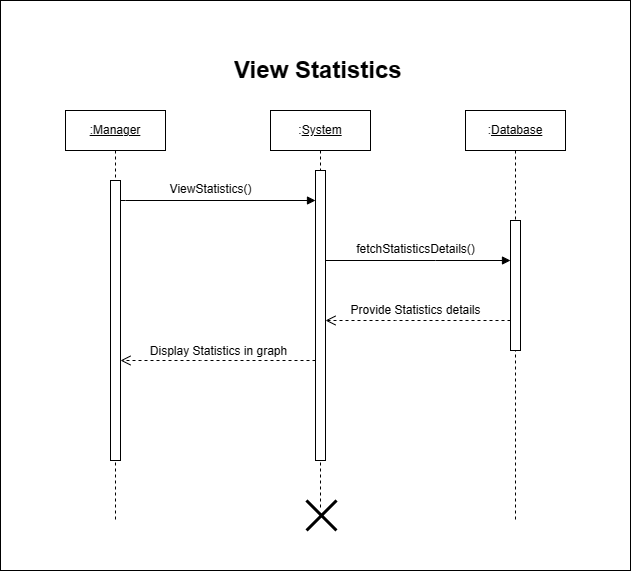

The diagram above was exported from draw.io. Its source (the exported page's mxGraphModel, read from the mxfile embedded in the PNG):
<mxGraphModel dx="1400" dy="650" grid="1" gridSize="10" guides="1" tooltips="1" connect="1" arrows="1" fold="1" page="1" pageScale="1" pageWidth="850" pageHeight="1100" math="0" shadow="0">
  <root>
    <mxCell id="0" />
    <mxCell id="1" parent="0" />
    <mxCell id="3FswAD6ljbJh1jOoxA9l-41" value="" style="rounded=0;whiteSpace=wrap;html=1;" vertex="1" parent="1">
      <mxGeometry x="230" y="80" width="630" height="570" as="geometry" />
    </mxCell>
    <mxCell id="Blf1Nfkl8jdHfLMqnN-m-1" value="&lt;u&gt;:Manager&lt;/u&gt;" style="shape=umlLifeline;perimeter=lifelinePerimeter;whiteSpace=wrap;html=1;container=1;dropTarget=0;collapsible=0;recursiveResize=0;outlineConnect=0;portConstraint=eastwest;newEdgeStyle={&quot;edgeStyle&quot;:&quot;elbowEdgeStyle&quot;,&quot;elbow&quot;:&quot;vertical&quot;,&quot;curved&quot;:0,&quot;rounded&quot;:0};" vertex="1" parent="1">
      <mxGeometry x="295" y="190" width="100" height="410" as="geometry" />
    </mxCell>
    <mxCell id="Blf1Nfkl8jdHfLMqnN-m-2" value="" style="html=1;points=[];perimeter=orthogonalPerimeter;outlineConnect=0;targetShapes=umlLifeline;portConstraint=eastwest;newEdgeStyle={&quot;edgeStyle&quot;:&quot;elbowEdgeStyle&quot;,&quot;elbow&quot;:&quot;vertical&quot;,&quot;curved&quot;:0,&quot;rounded&quot;:0};" vertex="1" parent="Blf1Nfkl8jdHfLMqnN-m-1">
      <mxGeometry x="45" y="70" width="10" height="280" as="geometry" />
    </mxCell>
    <mxCell id="Blf1Nfkl8jdHfLMqnN-m-3" value=":&lt;u&gt;System&lt;/u&gt;" style="shape=umlLifeline;perimeter=lifelinePerimeter;whiteSpace=wrap;html=1;container=1;dropTarget=0;collapsible=0;recursiveResize=0;outlineConnect=0;portConstraint=eastwest;newEdgeStyle={&quot;edgeStyle&quot;:&quot;elbowEdgeStyle&quot;,&quot;elbow&quot;:&quot;vertical&quot;,&quot;curved&quot;:0,&quot;rounded&quot;:0};" vertex="1" parent="1">
      <mxGeometry x="500" y="190" width="100" height="400" as="geometry" />
    </mxCell>
    <mxCell id="Blf1Nfkl8jdHfLMqnN-m-4" value="" style="html=1;points=[];perimeter=orthogonalPerimeter;outlineConnect=0;targetShapes=umlLifeline;portConstraint=eastwest;newEdgeStyle={&quot;edgeStyle&quot;:&quot;elbowEdgeStyle&quot;,&quot;elbow&quot;:&quot;vertical&quot;,&quot;curved&quot;:0,&quot;rounded&quot;:0};" vertex="1" parent="Blf1Nfkl8jdHfLMqnN-m-3">
      <mxGeometry x="45" y="60" width="10" height="290" as="geometry" />
    </mxCell>
    <mxCell id="Blf1Nfkl8jdHfLMqnN-m-5" value="" style="shape=umlDestroy;whiteSpace=wrap;html=1;strokeWidth=3;targetShapes=umlLifeline;" vertex="1" parent="Blf1Nfkl8jdHfLMqnN-m-3">
      <mxGeometry x="36" y="390" width="30" height="30" as="geometry" />
    </mxCell>
    <mxCell id="Blf1Nfkl8jdHfLMqnN-m-6" value=":&lt;u&gt;Database&lt;/u&gt;" style="shape=umlLifeline;perimeter=lifelinePerimeter;whiteSpace=wrap;html=1;container=1;dropTarget=0;collapsible=0;recursiveResize=0;outlineConnect=0;portConstraint=eastwest;newEdgeStyle={&quot;edgeStyle&quot;:&quot;elbowEdgeStyle&quot;,&quot;elbow&quot;:&quot;vertical&quot;,&quot;curved&quot;:0,&quot;rounded&quot;:0};" vertex="1" parent="1">
      <mxGeometry x="695" y="190" width="100" height="410" as="geometry" />
    </mxCell>
    <mxCell id="Blf1Nfkl8jdHfLMqnN-m-7" value="" style="html=1;points=[];perimeter=orthogonalPerimeter;outlineConnect=0;targetShapes=umlLifeline;portConstraint=eastwest;newEdgeStyle={&quot;edgeStyle&quot;:&quot;elbowEdgeStyle&quot;,&quot;elbow&quot;:&quot;vertical&quot;,&quot;curved&quot;:0,&quot;rounded&quot;:0};" vertex="1" parent="Blf1Nfkl8jdHfLMqnN-m-6">
      <mxGeometry x="45" y="110" width="10" height="130" as="geometry" />
    </mxCell>
    <mxCell id="Blf1Nfkl8jdHfLMqnN-m-8" value="" style="html=1;verticalAlign=bottom;endArrow=block;edgeStyle=elbowEdgeStyle;elbow=vertical;curved=0;rounded=0;" edge="1" parent="1" source="Blf1Nfkl8jdHfLMqnN-m-2" target="Blf1Nfkl8jdHfLMqnN-m-4">
      <mxGeometry width="80" relative="1" as="geometry">
        <mxPoint x="355" y="280" as="sourcePoint" />
        <mxPoint x="425" y="280" as="targetPoint" />
        <Array as="points">
          <mxPoint x="355" y="280" />
        </Array>
      </mxGeometry>
    </mxCell>
    <mxCell id="Blf1Nfkl8jdHfLMqnN-m-9" value="ViewStatistics()" style="text;html=1;align=center;verticalAlign=middle;resizable=0;points=[];autosize=1;strokeColor=none;fillColor=none;" vertex="1" parent="1">
      <mxGeometry x="385" y="254" width="110" height="30" as="geometry" />
    </mxCell>
    <mxCell id="Blf1Nfkl8jdHfLMqnN-m-10" value="" style="html=1;verticalAlign=bottom;endArrow=block;edgeStyle=elbowEdgeStyle;elbow=vertical;curved=0;rounded=0;" edge="1" parent="1" target="Blf1Nfkl8jdHfLMqnN-m-7">
      <mxGeometry width="80" relative="1" as="geometry">
        <mxPoint x="555" y="340" as="sourcePoint" />
        <mxPoint x="633" y="300.1999999999998" as="targetPoint" />
        <Array as="points">
          <mxPoint x="665" y="340" />
        </Array>
      </mxGeometry>
    </mxCell>
    <mxCell id="Blf1Nfkl8jdHfLMqnN-m-11" value="fetchStatisticsDetails()" style="text;html=1;align=center;verticalAlign=middle;resizable=0;points=[];autosize=1;strokeColor=none;fillColor=none;" vertex="1" parent="1">
      <mxGeometry x="575" y="314" width="140" height="30" as="geometry" />
    </mxCell>
    <mxCell id="Blf1Nfkl8jdHfLMqnN-m-12" value="Provide Statistics&amp;nbsp;details" style="text;html=1;align=center;verticalAlign=middle;resizable=0;points=[];autosize=1;strokeColor=none;fillColor=none;" vertex="1" parent="1">
      <mxGeometry x="570" y="375" width="150" height="30" as="geometry" />
    </mxCell>
    <mxCell id="Blf1Nfkl8jdHfLMqnN-m-13" value="" style="html=1;verticalAlign=bottom;endArrow=open;dashed=1;endSize=8;edgeStyle=elbowEdgeStyle;elbow=vertical;curved=0;rounded=0;" edge="1" parent="1" source="Blf1Nfkl8jdHfLMqnN-m-7">
      <mxGeometry relative="1" as="geometry">
        <mxPoint x="735.25" y="430" as="sourcePoint" />
        <mxPoint x="555" y="400" as="targetPoint" />
        <Array as="points">
          <mxPoint x="625" y="400" />
        </Array>
      </mxGeometry>
    </mxCell>
    <mxCell id="Blf1Nfkl8jdHfLMqnN-m-14" value="Display Statistics&amp;nbsp;in graph" style="text;html=1;align=center;verticalAlign=middle;resizable=0;points=[];autosize=1;strokeColor=none;fillColor=none;" vertex="1" parent="1">
      <mxGeometry x="368" y="416" width="160" height="30" as="geometry" />
    </mxCell>
    <mxCell id="Blf1Nfkl8jdHfLMqnN-m-15" value="" style="html=1;verticalAlign=bottom;endArrow=open;dashed=1;endSize=8;edgeStyle=elbowEdgeStyle;elbow=vertical;curved=0;rounded=0;" edge="1" parent="1" target="Blf1Nfkl8jdHfLMqnN-m-2">
      <mxGeometry relative="1" as="geometry">
        <mxPoint x="545" y="440" as="sourcePoint" />
        <mxPoint x="360" y="440" as="targetPoint" />
        <Array as="points">
          <mxPoint x="430" y="440" />
        </Array>
      </mxGeometry>
    </mxCell>
    <mxCell id="Blf1Nfkl8jdHfLMqnN-m-16" value="&lt;h1&gt;View Statistics&amp;nbsp;&lt;/h1&gt;" style="text;html=1;strokeColor=none;fillColor=none;spacing=5;spacingTop=-20;whiteSpace=wrap;overflow=hidden;rounded=0;" vertex="1" parent="1">
      <mxGeometry x="459" y="130" width="202" height="50" as="geometry" />
    </mxCell>
  </root>
</mxGraphModel>